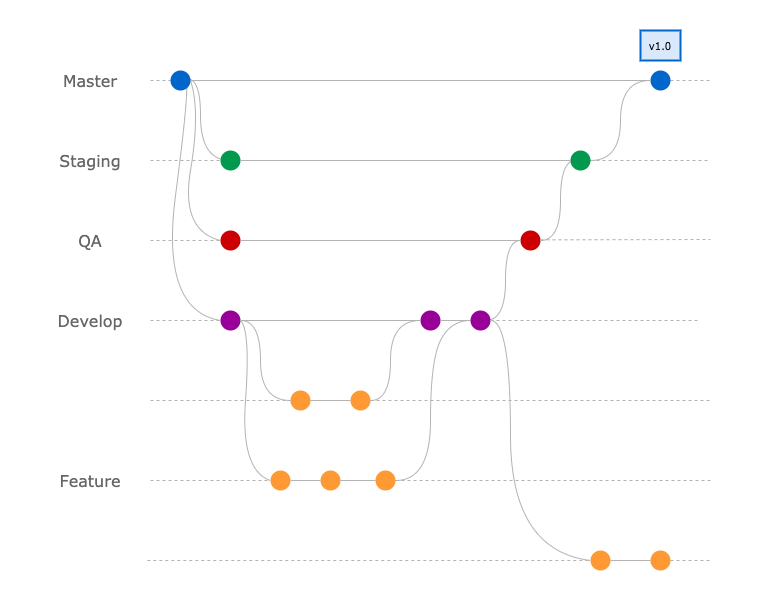

The diagram above was exported from draw.io. Its source (the exported page's mxGraphModel, read from the mxfile embedded in the PNG):
<mxGraphModel dx="1261" dy="675" grid="1" gridSize="10" guides="1" tooltips="1" connect="1" arrows="1" fold="1" page="1" pageScale="1" pageWidth="850" pageHeight="1100" math="0" shadow="0">
  <root>
    <mxCell id="0" />
    <mxCell id="1" parent="0" />
    <mxCell id="Y6d1iLu3Kg5mBQlRg6x1-2" value="&lt;font style=&quot;font-size: 16px;&quot;&gt;Develop&lt;/font&gt;" style="rounded=0;whiteSpace=wrap;html=1;strokeWidth=2;fillColor=none;strokeColor=none;fontFamily=Verdana;fontSize=16;fontColor=#666666;" parent="1" vertex="1">
      <mxGeometry x="90" y="385" width="80" height="30" as="geometry" />
    </mxCell>
    <mxCell id="Y6d1iLu3Kg5mBQlRg6x1-4" value="&lt;font style=&quot;font-size: 16px;&quot; color=&quot;#666666&quot;&gt;Master&lt;/font&gt;" style="rounded=0;whiteSpace=wrap;html=1;strokeWidth=2;fillColor=none;strokeColor=none;fontFamily=Verdana;fontSize=16;" parent="1" vertex="1">
      <mxGeometry x="90" y="145" width="80" height="30" as="geometry" />
    </mxCell>
    <mxCell id="Y6d1iLu3Kg5mBQlRg6x1-5" value="&lt;font style=&quot;font-size: 16px;&quot; color=&quot;#666666&quot;&gt;Staging&lt;/font&gt;" style="rounded=0;whiteSpace=wrap;html=1;strokeWidth=2;fontFamily=Verdana;fontSize=16;fillColor=none;strokeColor=none;" parent="1" vertex="1">
      <mxGeometry x="90" y="225" width="80" height="30" as="geometry" />
    </mxCell>
    <mxCell id="Y6d1iLu3Kg5mBQlRg6x1-6" value="&lt;font style=&quot;font-size: 16px;&quot;&gt;Feature&lt;/font&gt;" style="rounded=0;whiteSpace=wrap;html=1;strokeWidth=2;fillColor=none;strokeColor=none;fontFamily=Verdana;fontSize=16;fontColor=#666666;" parent="1" vertex="1">
      <mxGeometry x="90" y="545" width="80" height="30" as="geometry" />
    </mxCell>
    <mxCell id="Y6d1iLu3Kg5mBQlRg6x1-7" value="&lt;font style=&quot;font-size: 16px;&quot;&gt;QA&lt;/font&gt;" style="rounded=0;whiteSpace=wrap;html=1;strokeWidth=2;fillColor=none;strokeColor=none;fontFamily=Verdana;fontSize=16;fontColor=#666666;" parent="1" vertex="1">
      <mxGeometry x="90" y="305" width="80" height="30" as="geometry" />
    </mxCell>
    <mxCell id="Y6d1iLu3Kg5mBQlRg6x1-8" value="" style="endArrow=none;dashed=1;html=1;strokeColor=#B3B3B3;" parent="1" source="Y6d1iLu3Kg5mBQlRg6x1-41" edge="1">
      <mxGeometry width="50" height="50" relative="1" as="geometry">
        <mxPoint x="190" y="480" as="sourcePoint" />
        <mxPoint x="750" y="480" as="targetPoint" />
      </mxGeometry>
    </mxCell>
    <mxCell id="Y6d1iLu3Kg5mBQlRg6x1-10" value="" style="endArrow=none;dashed=1;html=1;strokeColor=#B3B3B3;" parent="1" source="Y6d1iLu3Kg5mBQlRg6x1-44" edge="1">
      <mxGeometry width="50" height="50" relative="1" as="geometry">
        <mxPoint x="190" y="560" as="sourcePoint" />
        <mxPoint x="750" y="560" as="targetPoint" />
      </mxGeometry>
    </mxCell>
    <mxCell id="Y6d1iLu3Kg5mBQlRg6x1-23" value="&lt;font face=&quot;Verdana&quot; style=&quot;font-size: 10px&quot;&gt;v1.0&lt;/font&gt;" style="rounded=0;whiteSpace=wrap;html=1;strokeWidth=2;fillColor=#dae8fc;strokeColor=#0066CC;" parent="1" vertex="1">
      <mxGeometry x="680" y="110" width="40" height="30" as="geometry" />
    </mxCell>
    <mxCell id="Y6d1iLu3Kg5mBQlRg6x1-11" value="" style="ellipse;whiteSpace=wrap;html=1;aspect=fixed;strokeWidth=2;strokeColor=none;fillColor=#990099;" parent="1" vertex="1">
      <mxGeometry x="260" y="390" width="20" height="20" as="geometry" />
    </mxCell>
    <mxCell id="Y6d1iLu3Kg5mBQlRg6x1-29" value="" style="endArrow=none;dashed=1;html=1;strokeColor=#B3B3B3;" parent="1" target="Y6d1iLu3Kg5mBQlRg6x1-11" edge="1">
      <mxGeometry width="50" height="50" relative="1" as="geometry">
        <mxPoint x="190" y="400" as="sourcePoint" />
        <mxPoint x="750" y="400" as="targetPoint" />
      </mxGeometry>
    </mxCell>
    <mxCell id="Y6d1iLu3Kg5mBQlRg6x1-31" value="" style="curved=1;endArrow=none;html=1;startArrow=none;startFill=0;endFill=0;entryX=1;entryY=0.5;entryDx=0;entryDy=0;exitX=0;exitY=0.5;exitDx=0;exitDy=0;strokeColor=#B3B3B3;" parent="1" source="Y6d1iLu3Kg5mBQlRg6x1-11" edge="1">
      <mxGeometry width="50" height="50" relative="1" as="geometry">
        <mxPoint x="320" y="380" as="sourcePoint" />
        <mxPoint x="230" y="160" as="targetPoint" />
        <Array as="points">
          <mxPoint x="200" y="390" />
          <mxPoint x="230" y="160" />
          <mxPoint x="220" y="160" />
        </Array>
      </mxGeometry>
    </mxCell>
    <mxCell id="Y6d1iLu3Kg5mBQlRg6x1-32" value="" style="ellipse;whiteSpace=wrap;html=1;aspect=fixed;strokeWidth=2;strokeColor=none;fillColor=#FF9933;" parent="1" vertex="1">
      <mxGeometry x="330" y="470" width="20" height="20" as="geometry" />
    </mxCell>
    <mxCell id="Y6d1iLu3Kg5mBQlRg6x1-33" value="" style="endArrow=none;dashed=1;html=1;strokeColor=#B3B3B3;" parent="1" target="Y6d1iLu3Kg5mBQlRg6x1-32" edge="1">
      <mxGeometry width="50" height="50" relative="1" as="geometry">
        <mxPoint x="190" y="480" as="sourcePoint" />
        <mxPoint x="750" y="480" as="targetPoint" />
      </mxGeometry>
    </mxCell>
    <mxCell id="Y6d1iLu3Kg5mBQlRg6x1-34" value="" style="ellipse;whiteSpace=wrap;html=1;aspect=fixed;strokeWidth=2;strokeColor=none;fillColor=#FF9933;" parent="1" vertex="1">
      <mxGeometry x="310" y="550" width="20" height="20" as="geometry" />
    </mxCell>
    <mxCell id="Y6d1iLu3Kg5mBQlRg6x1-35" value="" style="endArrow=none;dashed=1;html=1;strokeColor=#B3B3B3;" parent="1" target="Y6d1iLu3Kg5mBQlRg6x1-34" edge="1">
      <mxGeometry width="50" height="50" relative="1" as="geometry">
        <mxPoint x="190" y="560" as="sourcePoint" />
        <mxPoint x="750" y="560" as="targetPoint" />
      </mxGeometry>
    </mxCell>
    <mxCell id="Y6d1iLu3Kg5mBQlRg6x1-37" value="" style="curved=1;endArrow=none;html=1;startArrow=none;startFill=0;endFill=0;entryX=0;entryY=0.5;entryDx=0;entryDy=0;exitX=0;exitY=0.5;exitDx=0;exitDy=0;strokeColor=#B3B3B3;" parent="1" source="Y6d1iLu3Kg5mBQlRg6x1-32" edge="1">
      <mxGeometry width="50" height="50" relative="1" as="geometry">
        <mxPoint x="310" y="480" as="sourcePoint" />
        <mxPoint x="280" y="400" as="targetPoint" />
        <Array as="points">
          <mxPoint x="300" y="480" />
          <mxPoint x="300" y="400" />
        </Array>
      </mxGeometry>
    </mxCell>
    <mxCell id="Y6d1iLu3Kg5mBQlRg6x1-38" value="" style="curved=1;endArrow=none;html=1;startArrow=none;startFill=0;endFill=0;exitX=0;exitY=0.5;exitDx=0;exitDy=0;strokeColor=#B3B3B3;" parent="1" source="Y6d1iLu3Kg5mBQlRg6x1-34" edge="1">
      <mxGeometry width="50" height="50" relative="1" as="geometry">
        <mxPoint x="300" y="490" as="sourcePoint" />
        <mxPoint x="280" y="400" as="targetPoint" />
        <Array as="points">
          <mxPoint x="280" y="550" />
          <mxPoint x="290" y="410" />
        </Array>
      </mxGeometry>
    </mxCell>
    <mxCell id="Y6d1iLu3Kg5mBQlRg6x1-42" value="" style="endArrow=none;html=1;strokeColor=#B3B3B3;" parent="1" source="Y6d1iLu3Kg5mBQlRg6x1-32" target="Y6d1iLu3Kg5mBQlRg6x1-41" edge="1">
      <mxGeometry width="50" height="50" relative="1" as="geometry">
        <mxPoint x="330" y="480" as="sourcePoint" />
        <mxPoint x="750" y="480" as="targetPoint" />
      </mxGeometry>
    </mxCell>
    <mxCell id="Y6d1iLu3Kg5mBQlRg6x1-46" value="" style="ellipse;whiteSpace=wrap;html=1;aspect=fixed;strokeWidth=2;strokeColor=none;fillColor=#FF9933;" parent="1" vertex="1">
      <mxGeometry x="360" y="550" width="20" height="20" as="geometry" />
    </mxCell>
    <mxCell id="Y6d1iLu3Kg5mBQlRg6x1-47" value="" style="endArrow=none;html=1;strokeColor=#B3B3B3;" parent="1" source="Y6d1iLu3Kg5mBQlRg6x1-34" target="Y6d1iLu3Kg5mBQlRg6x1-46" edge="1">
      <mxGeometry width="50" height="50" relative="1" as="geometry">
        <mxPoint x="330" y="560" as="sourcePoint" />
        <mxPoint x="750" y="560" as="targetPoint" />
      </mxGeometry>
    </mxCell>
    <mxCell id="Y6d1iLu3Kg5mBQlRg6x1-44" value="" style="ellipse;whiteSpace=wrap;html=1;aspect=fixed;strokeWidth=2;strokeColor=none;fillColor=#FF9933;" parent="1" vertex="1">
      <mxGeometry x="415" y="550" width="20" height="20" as="geometry" />
    </mxCell>
    <mxCell id="Y6d1iLu3Kg5mBQlRg6x1-48" value="" style="endArrow=none;html=1;strokeColor=#B3B3B3;" parent="1" source="Y6d1iLu3Kg5mBQlRg6x1-46" target="Y6d1iLu3Kg5mBQlRg6x1-44" edge="1">
      <mxGeometry width="50" height="50" relative="1" as="geometry">
        <mxPoint x="370" y="560" as="sourcePoint" />
        <mxPoint x="750" y="560" as="targetPoint" />
      </mxGeometry>
    </mxCell>
    <mxCell id="Y6d1iLu3Kg5mBQlRg6x1-51" value="" style="ellipse;whiteSpace=wrap;html=1;aspect=fixed;strokeWidth=2;strokeColor=none;fillColor=#990099;" parent="1" vertex="1">
      <mxGeometry x="460" y="390" width="20" height="20" as="geometry" />
    </mxCell>
    <mxCell id="Y6d1iLu3Kg5mBQlRg6x1-52" value="" style="endArrow=none;html=1;strokeColor=#B3B3B3;" parent="1" source="Y6d1iLu3Kg5mBQlRg6x1-11" target="Y6d1iLu3Kg5mBQlRg6x1-51" edge="1">
      <mxGeometry width="50" height="50" relative="1" as="geometry">
        <mxPoint x="280" y="400" as="sourcePoint" />
        <mxPoint x="750" y="400" as="targetPoint" />
      </mxGeometry>
    </mxCell>
    <mxCell id="Y6d1iLu3Kg5mBQlRg6x1-55" value="" style="curved=1;endArrow=none;html=1;startArrow=none;startFill=0;endFill=0;entryX=0;entryY=0.5;entryDx=0;entryDy=0;exitX=1;exitY=0.5;exitDx=0;exitDy=0;strokeColor=#B3B3B3;" parent="1" source="Y6d1iLu3Kg5mBQlRg6x1-44" edge="1">
      <mxGeometry width="50" height="50" relative="1" as="geometry">
        <mxPoint x="430" y="480" as="sourcePoint" />
        <mxPoint x="510" y="400" as="targetPoint" />
        <Array as="points">
          <mxPoint x="470" y="560" />
          <mxPoint x="470" y="440" />
          <mxPoint x="490" y="400" />
        </Array>
      </mxGeometry>
    </mxCell>
    <mxCell id="Y6d1iLu3Kg5mBQlRg6x1-41" value="" style="ellipse;whiteSpace=wrap;html=1;aspect=fixed;strokeWidth=2;strokeColor=none;fillColor=#FF9933;" parent="1" vertex="1">
      <mxGeometry x="390" y="470" width="20" height="20" as="geometry" />
    </mxCell>
    <mxCell id="Y6d1iLu3Kg5mBQlRg6x1-60" value="" style="curved=1;endArrow=none;html=1;startArrow=none;startFill=0;endFill=0;exitX=1;exitY=0.5;exitDx=0;exitDy=0;entryX=0;entryY=0.5;entryDx=0;entryDy=0;strokeColor=#B3B3B3;" parent="1" source="Y6d1iLu3Kg5mBQlRg6x1-41" target="Y6d1iLu3Kg5mBQlRg6x1-51" edge="1">
      <mxGeometry width="50" height="50" relative="1" as="geometry">
        <mxPoint x="435" y="480" as="sourcePoint" />
        <mxPoint x="420" y="400" as="targetPoint" />
        <Array as="points">
          <mxPoint x="430" y="480" />
          <mxPoint x="430" y="400" />
        </Array>
      </mxGeometry>
    </mxCell>
    <mxCell id="Y6d1iLu3Kg5mBQlRg6x1-61" value="" style="endArrow=none;html=1;strokeColor=#B3B3B3;" parent="1" source="Y6d1iLu3Kg5mBQlRg6x1-51" edge="1">
      <mxGeometry width="50" height="50" relative="1" as="geometry">
        <mxPoint x="480" y="400" as="sourcePoint" />
        <mxPoint x="510" y="400" as="targetPoint" />
      </mxGeometry>
    </mxCell>
    <mxCell id="Y6d1iLu3Kg5mBQlRg6x1-62" value="" style="curved=1;endArrow=none;html=1;startArrow=none;startFill=0;endFill=0;entryX=1;entryY=0.5;entryDx=0;entryDy=0;strokeColor=#B3B3B3;" parent="1" edge="1">
      <mxGeometry width="50" height="50" relative="1" as="geometry">
        <mxPoint x="260" y="320" as="sourcePoint" />
        <mxPoint x="230" y="160" as="targetPoint" />
        <Array as="points">
          <mxPoint x="220" y="310" />
          <mxPoint x="240" y="190" />
        </Array>
      </mxGeometry>
    </mxCell>
    <mxCell id="Y6d1iLu3Kg5mBQlRg6x1-63" value="" style="endArrow=none;dashed=1;html=1;strokeWidth=1;endSize=6;startSize=6;targetPerimeterSpacing=0;sourcePerimeterSpacing=0;jumpStyle=none;strokeColor=#B3B3B3;" parent="1" source="Y6d1iLu3Kg5mBQlRg6x1-96" edge="1">
      <mxGeometry width="50" height="50" relative="1" as="geometry">
        <mxPoint x="230" y="160" as="sourcePoint" />
        <mxPoint x="750" y="160" as="targetPoint" />
      </mxGeometry>
    </mxCell>
    <mxCell id="Y6d1iLu3Kg5mBQlRg6x1-64" value="" style="endArrow=none;html=1;dashed=1;strokeColor=#B3B3B3;" parent="1" source="Y6d1iLu3Kg5mBQlRg6x1-93" edge="1">
      <mxGeometry width="50" height="50" relative="1" as="geometry">
        <mxPoint x="280" y="240" as="sourcePoint" />
        <mxPoint x="750" y="240" as="targetPoint" />
      </mxGeometry>
    </mxCell>
    <mxCell id="Y6d1iLu3Kg5mBQlRg6x1-67" value="" style="endArrow=none;dashed=1;html=1;strokeColor=#B3B3B3;" parent="1" edge="1">
      <mxGeometry width="50" height="50" relative="1" as="geometry">
        <mxPoint x="190" y="160" as="sourcePoint" />
        <mxPoint x="210" y="160" as="targetPoint" />
      </mxGeometry>
    </mxCell>
    <mxCell id="Y6d1iLu3Kg5mBQlRg6x1-69" value="" style="endArrow=none;dashed=1;html=1;strokeColor=#B3B3B3;" parent="1" edge="1">
      <mxGeometry width="50" height="50" relative="1" as="geometry">
        <mxPoint x="190" y="320" as="sourcePoint" />
        <mxPoint x="260" y="320" as="targetPoint" />
      </mxGeometry>
    </mxCell>
    <mxCell id="Y6d1iLu3Kg5mBQlRg6x1-71" value="" style="endArrow=none;dashed=1;html=1;strokeColor=#B3B3B3;" parent="1" edge="1">
      <mxGeometry width="50" height="50" relative="1" as="geometry">
        <mxPoint x="190" y="240" as="sourcePoint" />
        <mxPoint x="260" y="240" as="targetPoint" />
      </mxGeometry>
    </mxCell>
    <mxCell id="Y6d1iLu3Kg5mBQlRg6x1-73" value="" style="curved=1;endArrow=none;html=1;startArrow=none;startFill=0;endFill=0;entryX=0;entryY=0.5;entryDx=0;entryDy=0;exitX=0;exitY=0.5;exitDx=0;exitDy=0;strokeColor=#B3B3B3;" parent="1" edge="1">
      <mxGeometry width="50" height="50" relative="1" as="geometry">
        <mxPoint x="270" y="240" as="sourcePoint" />
        <mxPoint x="220" y="160" as="targetPoint" />
        <Array as="points">
          <mxPoint x="240" y="240" />
          <mxPoint x="240" y="150" />
        </Array>
      </mxGeometry>
    </mxCell>
    <mxCell id="Y6d1iLu3Kg5mBQlRg6x1-74" value="" style="ellipse;whiteSpace=wrap;html=1;aspect=fixed;strokeWidth=2;fillColor=#0066CC;strokeColor=none;" parent="1" vertex="1">
      <mxGeometry x="210" y="150" width="20" height="20" as="geometry" />
    </mxCell>
    <mxCell id="Y6d1iLu3Kg5mBQlRg6x1-79" value="" style="ellipse;whiteSpace=wrap;html=1;aspect=fixed;strokeWidth=2;strokeColor=none;fillColor=#00994D;" parent="1" vertex="1">
      <mxGeometry x="260" y="230" width="20" height="20" as="geometry" />
    </mxCell>
    <mxCell id="Y6d1iLu3Kg5mBQlRg6x1-80" value="" style="ellipse;whiteSpace=wrap;html=1;aspect=fixed;strokeWidth=2;strokeColor=none;fillColor=#CC0000;" parent="1" vertex="1">
      <mxGeometry x="260" y="310" width="20" height="20" as="geometry" />
    </mxCell>
    <mxCell id="Y6d1iLu3Kg5mBQlRg6x1-82" value="" style="ellipse;whiteSpace=wrap;html=1;aspect=fixed;strokeWidth=2;strokeColor=none;fillColor=#CC0000;" parent="1" vertex="1">
      <mxGeometry x="560" y="310" width="20" height="20" as="geometry" />
    </mxCell>
    <mxCell id="Y6d1iLu3Kg5mBQlRg6x1-83" value="" style="endArrow=none;html=1;strokeColor=#B3B3B3;" parent="1" target="Y6d1iLu3Kg5mBQlRg6x1-82" edge="1">
      <mxGeometry width="50" height="50" relative="1" as="geometry">
        <mxPoint x="280" y="320" as="sourcePoint" />
        <mxPoint x="750" y="320" as="targetPoint" />
      </mxGeometry>
    </mxCell>
    <mxCell id="Y6d1iLu3Kg5mBQlRg6x1-90" value="" style="curved=1;endArrow=none;html=1;startArrow=none;startFill=0;endFill=0;strokeColor=#B3B3B3;" parent="1" edge="1">
      <mxGeometry width="50" height="50" relative="1" as="geometry">
        <mxPoint x="525" y="400" as="sourcePoint" />
        <mxPoint x="560" y="320" as="targetPoint" />
        <Array as="points">
          <mxPoint x="545" y="400" />
          <mxPoint x="545" y="320" />
        </Array>
      </mxGeometry>
    </mxCell>
    <mxCell id="Y6d1iLu3Kg5mBQlRg6x1-91" value="" style="ellipse;whiteSpace=wrap;html=1;aspect=fixed;strokeWidth=2;strokeColor=none;fillColor=#990099;" parent="1" vertex="1">
      <mxGeometry x="510" y="390" width="20" height="20" as="geometry" />
    </mxCell>
    <mxCell id="Y6d1iLu3Kg5mBQlRg6x1-92" value="" style="curved=1;endArrow=none;html=1;startArrow=none;startFill=0;endFill=0;strokeColor=#B3B3B3;" parent="1" edge="1">
      <mxGeometry width="50" height="50" relative="1" as="geometry">
        <mxPoint x="580" y="320" as="sourcePoint" />
        <mxPoint x="615" y="240" as="targetPoint" />
        <Array as="points">
          <mxPoint x="600" y="320" />
          <mxPoint x="600" y="240" />
        </Array>
      </mxGeometry>
    </mxCell>
    <mxCell id="Y6d1iLu3Kg5mBQlRg6x1-95" value="" style="curved=1;endArrow=none;html=1;startArrow=none;startFill=0;endFill=0;strokeColor=#B3B3B3;" parent="1" edge="1">
      <mxGeometry width="50" height="50" relative="1" as="geometry">
        <mxPoint x="630" y="240" as="sourcePoint" />
        <mxPoint x="690" y="160" as="targetPoint" />
        <Array as="points">
          <mxPoint x="660" y="240" />
          <mxPoint x="660" y="160" />
        </Array>
      </mxGeometry>
    </mxCell>
    <mxCell id="Y6d1iLu3Kg5mBQlRg6x1-96" value="" style="ellipse;whiteSpace=wrap;html=1;aspect=fixed;strokeWidth=2;fillColor=#0066CC;strokeColor=none;" parent="1" vertex="1">
      <mxGeometry x="690" y="150" width="20" height="20" as="geometry" />
    </mxCell>
    <mxCell id="Y6d1iLu3Kg5mBQlRg6x1-97" value="" style="endArrow=none;html=1;strokeWidth=1;endSize=6;startSize=6;targetPerimeterSpacing=0;sourcePerimeterSpacing=0;jumpStyle=none;strokeColor=#B3B3B3;" parent="1" target="Y6d1iLu3Kg5mBQlRg6x1-96" edge="1">
      <mxGeometry width="50" height="50" relative="1" as="geometry">
        <mxPoint x="230" y="160" as="sourcePoint" />
        <mxPoint x="750" y="160" as="targetPoint" />
      </mxGeometry>
    </mxCell>
    <mxCell id="Y6d1iLu3Kg5mBQlRg6x1-93" value="" style="ellipse;whiteSpace=wrap;html=1;aspect=fixed;strokeWidth=2;strokeColor=none;fillColor=#00994D;" parent="1" vertex="1">
      <mxGeometry x="610" y="230" width="20" height="20" as="geometry" />
    </mxCell>
    <mxCell id="Y6d1iLu3Kg5mBQlRg6x1-99" value="" style="endArrow=none;html=1;strokeColor=#B3B3B3;" parent="1" target="Y6d1iLu3Kg5mBQlRg6x1-93" edge="1">
      <mxGeometry width="50" height="50" relative="1" as="geometry">
        <mxPoint x="280" y="240" as="sourcePoint" />
        <mxPoint x="750" y="240" as="targetPoint" />
      </mxGeometry>
    </mxCell>
    <mxCell id="Y6d1iLu3Kg5mBQlRg6x1-100" value="" style="curved=1;endArrow=none;html=1;startArrow=none;startFill=0;endFill=0;entryX=0;entryY=0.5;entryDx=0;entryDy=0;strokeColor=#B3B3B3;" parent="1" edge="1">
      <mxGeometry width="50" height="50" relative="1" as="geometry">
        <mxPoint x="630" y="640" as="sourcePoint" />
        <mxPoint x="530" y="400" as="targetPoint" />
        <Array as="points">
          <mxPoint x="550" y="630" />
          <mxPoint x="550" y="400" />
        </Array>
      </mxGeometry>
    </mxCell>
    <mxCell id="Y6d1iLu3Kg5mBQlRg6x1-108" value="" style="endArrow=none;dashed=1;html=1;strokeColor=#B3B3B3;" parent="1" source="Y6d1iLu3Kg5mBQlRg6x1-112" edge="1">
      <mxGeometry width="50" height="50" relative="1" as="geometry">
        <mxPoint x="490" y="640" as="sourcePoint" />
        <mxPoint x="750" y="640" as="targetPoint" />
      </mxGeometry>
    </mxCell>
    <mxCell id="Y6d1iLu3Kg5mBQlRg6x1-109" value="" style="ellipse;whiteSpace=wrap;html=1;aspect=fixed;strokeWidth=2;strokeColor=none;fillColor=#FF9933;" parent="1" vertex="1">
      <mxGeometry x="630" y="630" width="20" height="20" as="geometry" />
    </mxCell>
    <mxCell id="Y6d1iLu3Kg5mBQlRg6x1-110" value="" style="endArrow=none;dashed=1;html=1;strokeColor=#B3B3B3;" parent="1" target="Y6d1iLu3Kg5mBQlRg6x1-109" edge="1">
      <mxGeometry width="50" height="50" relative="1" as="geometry">
        <mxPoint x="186.8" y="640" as="sourcePoint" />
        <mxPoint x="1050" y="640" as="targetPoint" />
      </mxGeometry>
    </mxCell>
    <mxCell id="Y6d1iLu3Kg5mBQlRg6x1-111" value="" style="endArrow=none;html=1;strokeColor=#B3B3B3;" parent="1" source="Y6d1iLu3Kg5mBQlRg6x1-109" target="Y6d1iLu3Kg5mBQlRg6x1-112" edge="1">
      <mxGeometry width="50" height="50" relative="1" as="geometry">
        <mxPoint x="630" y="640" as="sourcePoint" />
        <mxPoint x="1050" y="640" as="targetPoint" />
      </mxGeometry>
    </mxCell>
    <mxCell id="Y6d1iLu3Kg5mBQlRg6x1-112" value="" style="ellipse;whiteSpace=wrap;html=1;aspect=fixed;strokeWidth=2;strokeColor=none;fillColor=#FF9933;" parent="1" vertex="1">
      <mxGeometry x="690" y="630" width="20" height="20" as="geometry" />
    </mxCell>
    <mxCell id="TE4SbbuR_UjIwmjdDCST-5" value="" style="endArrow=none;dashed=1;html=1;strokeColor=#B3B3B3;" edge="1" parent="1">
      <mxGeometry width="50" height="50" relative="1" as="geometry">
        <mxPoint x="530" y="400" as="sourcePoint" />
        <mxPoint x="740" y="400" as="targetPoint" />
      </mxGeometry>
    </mxCell>
    <mxCell id="TE4SbbuR_UjIwmjdDCST-7" value="" style="endArrow=none;dashed=1;html=1;strokeColor=#B3B3B3;" edge="1" parent="1">
      <mxGeometry width="50" height="50" relative="1" as="geometry">
        <mxPoint x="580" y="319.33" as="sourcePoint" />
        <mxPoint x="750" y="319" as="targetPoint" />
      </mxGeometry>
    </mxCell>
    <mxCell id="TE4SbbuR_UjIwmjdDCST-8" value="" style="rounded=0;whiteSpace=wrap;html=1;fillColor=none;fontFamily=Verdana;fontSize=16;fontColor=#666666;strokeColor=none;" vertex="1" parent="1">
      <mxGeometry x="40" y="80" width="760" height="600" as="geometry" />
    </mxCell>
  </root>
</mxGraphModel>